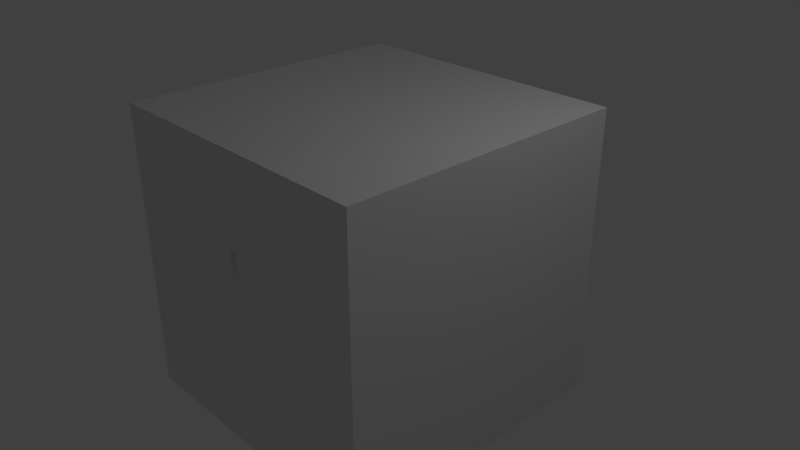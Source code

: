 # Source: submarine.blend  (saved by Blender 2.78.0; exported with 4.5.12 LTS)
import bpy
from mathutils import Matrix  # noqa: F401  (used for matrix-valued properties, if any)

bpy.ops.wm.read_factory_settings(use_empty=True)
scene = bpy.context.scene
scene.name = 'Scene'

# ---- collections
col_collection_1 = bpy.data.collections.new('Collection 1'); scene.collection.children.link(col_collection_1)
col_collection_2 = bpy.data.collections.new('Collection 2'); scene.collection.children.link(col_collection_2)
col_collection_2.hide_render = True
col_collection_2.hide_viewport = True

# ---- world
world_world = bpy.data.worlds.new('World'); scene.world = world_world
world_world.color = (0.05088, 0.05088, 0.05088)
world_world.use_sun_shadow = False
world_world.sun_shadow_jitter_overblur = 0.0
world_world.cycles.sampling_method = 'MANUAL'

# ---- cameras
cam_camera = bpy.data.cameras.new('Camera')
cam_camera.clip_end = 100.0
cam_camera.lens = 35.0
cam_camera.sensor_width = 32.0
cam_camera.sensor_height = 18.0
cam_camera.ortho_scale = 7.314
cam_camera.dof.focus_distance = 0.0

# ---- lights
light_lamp = bpy.data.lights.new('Lamp', 'POINT')
light_lamp.transmission_factor = 0.0
light_lamp.cutoff_distance = 30.0
light_lamp.energy = 100.0
light_lamp.shadow_buffer_clip_start = 1.001
light_lamp.shadow_soft_size = 0.1
light_lamp.shadow_maximum_resolution = 0.006
light_lamp.use_absolute_resolution = True

# ---- meshes
me_cube_003 = bpy.data.meshes.new('Cube.003')
me_cube_003.from_pydata([(-0.1, -0.1, 0.01324), (-0.1, 0.1, 0.01324), (0.0, -0.1, 0.0), (0.0, 0.1, 0.0), (-0.04426, -0.1, 0.009398), (-0.04426, 0.1, 0.009398), (-0.1001, -0.1, 0.01224), (-0.1001, 0.1, 0.01224), (-0.0002077, -0.1, -0.0009782), (-0.0002077, 0.1, -0.0009782), (-0.0444, -0.1, 0.008408), (-0.0444, 0.1, 0.008408)], [], [(5, 4, 2, 3), (5, 1, 0, 4), (11, 9, 8, 10), (11, 10, 6, 7), (4, 0, 6, 10), (3, 2, 8, 9), (1, 5, 11, 7), (2, 4, 10, 8), (0, 1, 7, 6), (5, 3, 9, 11)])
me_cube_003.polygons.foreach_set('use_smooth', [True] * 10)
me_cube_003.use_remesh_preserve_volume = False
me_cube_003.use_remesh_preserve_attributes = False
me_cube_003.use_mirror_vertex_groups = False
me_cube_003.update()
me_cylinder_002 = bpy.data.meshes.new('Cylinder.002')
me_cylinder_002.from_pydata([(-1.863e-09, 0.08, -0.265), (0.0, 0.2, 0.375), (0.04, 0.06928, -0.265), (0.1, 0.1732, 0.375), (0.06928, 0.04, -0.265), (0.1732, 0.1, -0.1775), (0.08, -2.287e-08, -0.265), (0.2, -8.742e-09, 0.375), (0.06928, -0.04, -0.265), (0.1732, -0.1, 0.375), (0.04, -0.06928, -0.265), (0.1, -0.1732, 0.375), (1.022e-08, -0.08, -0.265), (3.02e-08, -0.2, 0.375), (-0.04, -0.06928, -0.265), (-0.1, -0.1732, 0.375), (-0.06928, -0.04, -0.265), (-0.1732, -0.1, 0.375), (-0.08, -5.656e-08, -0.265), (-0.2, -9.298e-08, 0.375), (-0.06928, 0.04, -0.265), (-0.1732, 0.1, 0.375), (-0.04, 0.06928, -0.265), (-0.1, 0.1732, 0.375), (-3.104e-09, 0.05176, 0.6125), (-3.104e-09, 0.1414, 0.533), (-3.104e-09, 0.1732, 0.4801), (-0.1, 0.1732, -0.1775), (0.02588, 0.04483, 0.6125), (0.05, 0.0866, 0.5795), (0.07071, 0.1225, 0.533), (0.0866, 0.15, 0.4801), (0.09659, 0.1673, 0.4268), (-0.1732, 0.1, -0.1775), (-7.055e-08, -2.066e-08, 0.625), (0.04483, 0.02588, 0.6125), (0.0866, 0.05, 0.5795), (0.1225, 0.07071, 0.533), (0.15, 0.0866, 0.4801), (0.1673, 0.09659, 0.4268), (0.1732, 0.1, 0.375), (0.05176, 1.602e-08, 0.6125), (0.1, 1.416e-08, 0.5795), (0.1414, 6.709e-09, 0.533), (0.1732, 1.788e-08, 0.4801), (0.1932, 1.043e-08, 0.4268), (-0.2, -9.298e-08, -0.1775), (0.04483, -0.02588, 0.6125), (0.0866, -0.05, 0.5795), (0.1225, -0.07071, 0.533), (0.15, -0.0866, 0.4801), (0.1673, -0.09659, 0.4268), (-0.1732, -0.1, -0.1775), (0.02588, -0.04483, 0.6125), (0.05, -0.0866, 0.5795), (0.07071, -0.1225, 0.533), (0.0866, -0.15, 0.4801), (0.09659, -0.1673, 0.4268), (-0.1, -0.1732, -0.1775), (-2.93e-09, -0.05176, 0.6125), (-8.518e-09, -0.1, 0.5795), (-1.969e-08, -0.1414, 0.533), (-4.793e-09, -0.1732, 0.4801), (-2.714e-08, -0.1932, 0.4268), (3.02e-08, -0.2, -0.1775), (-0.02588, -0.04483, 0.6125), (-0.05, -0.0866, 0.5795), (-0.07071, -0.1225, 0.533), (-0.0866, -0.15, 0.4801), (-0.09659, -0.1673, 0.4268), (0.1, -0.1732, -0.1775), (-0.04483, -0.02588, 0.6125), (-0.0866, -0.05, 0.5795), (-0.1225, -0.07071, 0.533), (-0.15, -0.0866, 0.4801), (-0.1673, -0.09659, 0.4268), (0.1732, -0.1, -0.1775), (-0.05176, 1.975e-08, 0.6125), (-0.1, 2.161e-08, 0.5795), (-0.1414, 2.906e-08, 0.533), (-0.1732, 3.279e-08, 0.4801), (-0.1932, 5.514e-08, 0.4268), (0.2, -8.742e-09, -0.1775), (-0.04483, 0.02588, 0.6125), (-0.0866, 0.05, 0.5795), (-0.1225, 0.07071, 0.533), (-0.15, 0.0866, 0.4801), (-0.1673, 0.09659, 0.4268), (0.1, 0.1732, -0.1775), (-0.02588, 0.04483, 0.6125), (-0.05, 0.0866, 0.5795), (-0.07071, 0.1225, 0.533), (-0.0866, 0.15, 0.4801), (-0.09659, 0.1673, 0.4268), (0.0, 0.2, -0.1775), (2.658e-09, 0.1, 0.5795), (3.246e-08, 0.1932, 0.4268), (-5.879e-09, 0.12, -0.365), (0.06, 0.1039, -0.365), (0.1039, 0.06, -0.365), (0.12, -1.816e-08, -0.365), (0.1039, -0.06, -0.365), (0.06, -0.1039, -0.365), (1.224e-08, -0.12, -0.365), (-0.06, -0.1039, -0.365), (-0.1039, -0.06, -0.365), (-0.12, -6.87e-08, -0.365), (-0.1039, 0.06, -0.365), (-0.06, 0.1039, -0.365)], [], [(94, 1, 3, 88), (88, 3, 40, 5), (5, 40, 7, 82), (82, 7, 9, 76), (76, 9, 11, 70), (70, 11, 13, 64), (64, 13, 15, 58), (58, 15, 17, 52), (52, 17, 19, 46), (46, 19, 21, 33), (3, 1, 23, 21, 19, 17, 15, 13, 11, 9, 7, 40), (33, 21, 23, 27), (27, 23, 1, 94), (6, 8, 101, 100), (26, 25, 30, 31), (24, 34, 28), (96, 26, 31, 32), (95, 24, 28, 29), (1, 96, 32, 3), (25, 95, 29, 30), (29, 28, 35, 36), (3, 32, 39, 40), (30, 29, 36, 37), (31, 30, 37, 38), (28, 34, 35), (32, 31, 38, 39), (38, 37, 43, 44), (35, 34, 41), (39, 38, 44, 45), (36, 35, 41, 42), (40, 39, 45, 7), (37, 36, 42, 43), (43, 42, 48, 49), (44, 43, 49, 50), (41, 34, 47), (45, 44, 50, 51), (42, 41, 47, 48), (7, 45, 51, 9), (51, 50, 56, 57), (48, 47, 53, 54), (9, 51, 57, 11), (49, 48, 54, 55), (50, 49, 55, 56), (47, 34, 53), (56, 55, 61, 62), (53, 34, 59), (57, 56, 62, 63), (54, 53, 59, 60), (11, 57, 63, 13), (55, 54, 60, 61), (13, 63, 69, 15), (61, 60, 66, 67), (62, 61, 67, 68), (59, 34, 65), (63, 62, 68, 69), (60, 59, 65, 66), (69, 68, 74, 75), (66, 65, 71, 72), (15, 69, 75, 17), (67, 66, 72, 73), (68, 67, 73, 74), (65, 34, 71), (74, 73, 79, 80), (71, 34, 77), (75, 74, 80, 81), (72, 71, 77, 78), (17, 75, 81, 19), (73, 72, 78, 79), (19, 81, 87, 21), (79, 78, 84, 85), (80, 79, 85, 86), (77, 34, 83), (81, 80, 86, 87), (78, 77, 83, 84), (87, 86, 92, 93), (84, 83, 89, 90), (21, 87, 93, 23), (85, 84, 90, 91), (86, 85, 91, 92), (83, 34, 89), (92, 91, 25, 26), (89, 34, 24), (93, 92, 26, 96), (90, 89, 24, 95), (23, 93, 96, 1), (91, 90, 95, 25), (22, 27, 94, 0), (20, 33, 27, 22), (18, 46, 33, 20), (16, 52, 46, 18), (14, 58, 52, 16), (12, 64, 58, 14), (10, 70, 64, 12), (8, 76, 70, 10), (6, 82, 76, 8), (4, 5, 82, 6), (2, 88, 5, 4), (0, 94, 88, 2), (97, 98, 99, 100, 101, 102, 103, 104, 105, 106, 107, 108), (22, 0, 97, 108), (4, 6, 100, 99), (20, 22, 108, 107), (18, 20, 107, 106), (16, 18, 106, 105), (14, 16, 105, 104), (0, 2, 98, 97), (12, 14, 104, 103), (10, 12, 103, 102), (2, 4, 99, 98), (8, 10, 102, 101)])
me_cylinder_002.use_remesh_preserve_volume = False
me_cylinder_002.use_remesh_preserve_attributes = False
me_cylinder_002.use_mirror_vertex_groups = False
me_cylinder_002.update()
me_cube = bpy.data.meshes.new('Cube')
me_cube.from_pydata([(0.0, 0.1, 0.0), (0.1, 0.1, 0.01324), (0.0, -0.1, 7.451e-09), (0.1, -0.1, 0.01324), (0.04426, -0.1, 0.009398), (0.04426, 0.1, 0.009398), (0.0002077, 0.1, -0.0009782), (0.1001, 0.1, 0.01224), (0.0002077, -0.1, -0.0009782), (0.1001, -0.1, 0.01224), (0.0444, -0.1, 0.008408), (0.0444, 0.1, 0.008408)], [], [(5, 4, 3, 1), (5, 0, 2, 4), (11, 7, 9, 10), (11, 10, 8, 6), (1, 3, 9, 7), (3, 4, 10, 9), (4, 2, 8, 10), (2, 0, 6, 8), (5, 1, 7, 11), (0, 5, 11, 6)])
me_cube.polygons.foreach_set('use_smooth', [True] * 10)
me_cube.use_remesh_preserve_volume = False
me_cube.use_remesh_preserve_attributes = False
me_cube.use_mirror_vertex_groups = False
me_cube.update()
me_cylinder = bpy.data.meshes.new('Cylinder')
me_cylinder.from_pydata([(-0.35, 0.9338, 0.06875), (-0.35, 0.9338, 0.7687), (-1.304e-07, 1.0, 0.7687), (-0.1951, 0.9808, 0.7688), (-0.1951, 0.9808, 0.06875), (3.33e-08, -0.9808, -1.5), (1.823e-07, -0.9239, -1.602), (3.33e-08, -0.8315, -1.703), (9.291e-08, -0.7071, -1.797), (1.078e-07, -0.5556, -1.882), (1.227e-07, -0.3827, -1.949), (1.227e-07, -0.1951, -1.989), (-0.1913, -0.9619, -1.5), (-0.1802, -0.9061, -1.602), (-0.1622, -0.8155, -1.703), (-0.1379, -0.6935, -1.797), (-0.1084, -0.5449, -1.882), (-0.07466, -0.3753, -1.949), (-0.03806, -0.1913, -1.989), (-0.3753, -0.9061, -1.5), (-0.3536, -0.8536, -1.602), (-0.3182, -0.7682, -1.703), (-0.2706, -0.6533, -1.797), (-0.2126, -0.5133, -1.882), (-0.1464, -0.3536, -1.949), (-0.07466, -0.1802, -1.989), (-0.5449, -0.8155, -1.5), (-0.5133, -0.7682, -1.602), (-0.4619, -0.6913, -1.703), (-0.3928, -0.5879, -1.797), (-0.3087, -0.4619, -1.882), (-0.2126, -0.3182, -1.949), (-0.1084, -0.1622, -1.989), (-0.6935, -0.6935, -1.5), (-0.6533, -0.6533, -1.602), (-0.5879, -0.5879, -1.703), (-0.5, -0.5, -1.797), (-0.3928, -0.3928, -1.882), (-0.2706, -0.2706, -1.949), (-0.1379, -0.1379, -1.989), (-0.8155, -0.5449, -1.5), (-0.7682, -0.5133, -1.602), (-0.6913, -0.4619, -1.703), (-0.5879, -0.3928, -1.797), (-0.4619, -0.3087, -1.882), (-0.3182, -0.2126, -1.949), (-0.1622, -0.1084, -1.989), (-0.9239, -0.3827, -1.4), (-0.9061, -0.3753, -1.5), (-0.8536, -0.3536, -1.602), (-0.7682, -0.3182, -1.703), (-0.6533, -0.2706, -1.797), (-0.5133, -0.2126, -1.882), (-0.3536, -0.1464, -1.949), (-0.1802, -0.07466, -1.989), (-0.9808, -0.1951, -1.4), (-0.9619, -0.1913, -1.5), (-0.9061, -0.1802, -1.602), (-0.8155, -0.1622, -1.703), (-0.6935, -0.1379, -1.797), (-0.5449, -0.1084, -1.882), (-0.3753, -0.07466, -1.949), (-0.1913, -0.03806, -1.989), (-1.0, 4.103e-07, -1.4), (-0.9808, 4.591e-07, -1.5), (-0.9239, 2.393e-07, -1.602), (-0.8315, 4.213e-07, -1.703), (-0.7071, 3.791e-07, -1.797), (-0.5556, 3.063e-07, -1.882), (-0.3827, 3.149e-07, -1.949), (-0.1951, 2.523e-07, -1.989), (-0.9808, 0.1951, -1.4), (-0.9619, 0.1913, -1.5), (-0.9061, 0.1802, -1.602), (-0.8155, 0.1622, -1.703), (-0.6935, 0.138, -1.797), (-0.5449, 0.1084, -1.882), (-0.3753, 0.07466, -1.949), (-0.1913, 0.03806, -1.989), (-0.9239, 0.3827, -1.4), (-0.9061, 0.3753, -1.5), (-0.8536, 0.3536, -1.602), (-0.7682, 0.3182, -1.703), (-0.6533, 0.2706, -1.797), (-0.5133, 0.2126, -1.882), (-0.3536, 0.1464, -1.949), (-0.1802, 0.07466, -1.989), (-0.8315, 0.5556, -1.4), (-0.8155, 0.5449, -1.5), (-0.7682, 0.5133, -1.602), (-0.6913, 0.4619, -1.703), (-0.5879, 0.3928, -1.797), (-0.4619, 0.3087, -1.882), (-0.3182, 0.2126, -1.949), (-0.1622, 0.1084, -1.989), (-0.7071, 0.7071, -1.4), (-0.6935, 0.6935, -1.5), (-0.6533, 0.6533, -1.602), (-0.5879, 0.5879, -1.703), (-0.5, 0.5, -1.797), (-0.3928, 0.3928, -1.882), (-0.2706, 0.2706, -1.949), (-0.1379, 0.1379, -1.989), (-0.5556, 0.8315, -1.4), (-0.5449, 0.8155, -1.5), (-0.5133, 0.7682, -1.602), (-0.4619, 0.6913, -1.703), (-0.3928, 0.5879, -1.797), (-0.3087, 0.4619, -1.882), (-0.2126, 0.3182, -1.949), (-0.1084, 0.1622, -1.989), (-0.3827, 0.9239, -1.4), (-0.3753, 0.9061, -1.5), (-0.3536, 0.8536, -1.602), (-0.3182, 0.7682, -1.703), (-0.2706, 0.6533, -1.797), (-0.2126, 0.5133, -1.882), (-0.1464, 0.3536, -1.949), (-0.07466, 0.1802, -1.989), (-0.1951, 0.9808, -1.4), (-0.1913, 0.9619, -1.5), (-0.1802, 0.9061, -1.602), (-0.1622, 0.8155, -1.703), (-0.1379, 0.6935, -1.797), (-0.1084, 0.5449, -1.882), (-0.07466, 0.3753, -1.949), (-0.03806, 0.1913, -1.989), (3.76e-07, 0.9808, -1.5), (1.823e-07, 0.9239, -1.602), (3.909e-07, 0.8315, -1.703), (2.717e-07, 0.7071, -1.797), (2.419e-07, 0.5556, -1.882), (1.972e-07, 0.3827, -1.949), (1.339e-07, 0.1951, -1.989), (1.187e-07, 2.423e-07, -2.0), (0.0, 1.0, -1.4), (-3.258e-07, -1.0, -1.4), (-0.1951, -0.9808, -1.4), (-0.05853, -0.4942, 2.0), (-0.3827, -0.9239, -1.4), (-0.1148, -0.4772, 2.0), (-0.5556, -0.8315, -1.4), (-0.1667, -0.4494, 2.0), (-0.7071, -0.7071, -1.4), (-0.8315, -0.5556, -1.4), (-0.2494, -0.3667, 2.0), (-0.2942, -0.2585, 2.0), (0.0, 1.0, 1.025), (-3.258e-07, -1.0, 1.025), (-0.1951, -0.9808, 1.025), (-0.3827, -0.9239, 1.025), (-0.5556, -0.8315, 1.025), (-0.7071, -0.7071, 1.025), (-0.8315, -0.5556, 1.025), (-0.9239, -0.3827, 1.025), (-0.9808, -0.1951, 1.025), (-1.0, 9.667e-07, 1.025), (-0.9808, 0.1951, 1.025), (-0.9239, 0.3827, 1.025), (-0.8315, 0.5556, 1.025), (-0.7071, 0.7071, 1.025), (-0.5556, 0.8315, 1.025), (-0.3827, 0.9239, 1.025), (-0.1951, 0.9808, 1.025), (1.866e-08, 0.7767, 1.417), (5.397e-08, 0.4267, 1.708), (-1.285e-07, -0.6933, 1.708), (-2.561e-07, -0.91, 1.417), (-0.1093, -0.6826, 1.708), (-0.1645, -0.8938, 1.417), (-0.2143, -0.6507, 1.708), (-0.3227, -0.8458, 1.417), (-0.3111, -0.599, 1.708), (-0.4685, -0.7679, 1.417), (-0.396, -0.5293, 1.708), (-0.5963, -0.663, 1.417), (-0.4656, -0.4445, 1.708), (-0.7012, -0.5352, 1.417), (-0.5174, -0.3476, 1.708), (-0.7791, -0.3894, 1.417), (-0.5492, -0.2426, 1.708), (-0.8271, -0.2312, 1.417), (-0.56, -0.1333, 1.708), (-0.8433, -0.06667, 1.417), (-0.5492, -0.02408, 1.708), (-0.8271, 0.09786, 1.417), (-0.5174, 0.08097, 1.708), (-0.7791, 0.2561, 1.417), (-0.4656, 0.1778, 1.708), (-0.7012, 0.4019, 1.417), (-0.396, 0.2626, 1.708), (-0.5963, 0.5297, 1.417), (-0.3111, 0.3323, 1.708), (-0.4685, 0.6345, 1.417), (-0.2143, 0.384, 1.708), (-0.3227, 0.7125, 1.417), (-0.1092, 0.4159, 1.708), (-0.1645, 0.7605, 1.417), (-0.05853, 0.7894, 2.0), (-0.03277, 0.7894, 1.708), (5.397e-08, 0.7894, 1.708), (-0.9494, -0.1415, 2.0), (-0.9494, -0.2585, 2.0), (-0.9494, -0.2161, 1.708), (-0.9494, -0.1506, 1.708), (-0.9494, -0.1833, 1.708), (-0.05853, -1.109, 2.0), (-0.03278, -1.109, 1.708), (-1.285e-07, -1.109, 1.708), (-0.3, -0.2, 2.0), (-0.9494, -0.2, 2.0), (1.527e-07, 0.1, 2.0), (3.129e-07, 0.7894, 2.0), (2.505e-07, -0.5, 2.0), (-7.451e-09, -1.109, 2.0), (-0.05853, 0.09424, 2.0), (-0.1148, 0.07716, 2.0), (-0.1667, 0.04944, 2.0), (-0.2121, 0.01213, 2.0), (-0.2494, -0.03333, 2.0), (-0.2772, -0.08519, 2.0), (-0.2942, -0.1415, 2.0), (-0.2772, -0.3148, 2.0), (-0.2121, -0.4121, 2.0), (-0.5785, -0.1437, 1.708), (-0.5701, -0.09837, 1.708), (-0.3267, -0.2585, 2.0), (-0.5816, -0.2404, 1.708), (-0.3325, -0.2, 2.0), (-0.3267, -0.1415, 2.0), (-0.05117, 0.4554, 1.708), (5.397e-08, 0.4611, 1.708), (1.607e-07, 0.1345, 2.0), (-0.05853, 0.1287, 2.0), (-0.05191, -0.7185, 1.708), (-0.05853, -0.525, 2.0), (-1.285e-07, -0.7241, 1.708), (2.375e-07, -0.5308, 2.0), (-3.258e-07, -1.0, 0.7688), (-3.258e-07, -1.0, 0.06875), (-3.258e-07, -1.0, -0.1875), (-3.258e-07, -1.0, -0.4917), (-3.258e-07, -1.0, -1.096), (-0.1951, -0.9808, 0.7688), (-0.1951, -0.9808, 0.06875), (-0.1951, -0.9808, -0.1875), (-0.1951, -0.9808, -0.4917), (-0.1951, -0.9808, -1.096), (-0.3827, -0.9239, 0.7688), (-0.3827, -0.9239, 0.06875), (-0.3827, -0.9239, -0.1875), (-0.3827, -0.9239, -0.4917), (-0.3827, -0.9239, -1.096), (-0.5556, -0.8315, 0.7688), (-0.5556, -0.8315, 0.06875), (-0.5556, -0.8315, -0.1875), (-0.5556, -0.8315, -0.4917), (-0.5556, -0.8315, -1.096), (-0.7071, -0.7071, 0.7688), (-0.7071, -0.7071, 0.06875), (-0.7071, -0.7071, -0.1875), (-0.7071, -0.7071, -0.4917), (-0.7071, -0.7071, -1.096), (-0.8315, -0.5556, 0.7688), (-0.8315, -0.5556, 0.06875), (-0.8315, -0.5556, -0.1875), (-0.8315, -0.5556, -0.4917), (-0.8315, -0.5556, -1.096), (0.0, 1.0, -1.246), (0.0, 1.0, -0.4917), (0.0, 1.0, -0.1875), (0.0, 1.0, 0.06875), (-0.9239, -0.3827, 0.7688), (-0.9239, -0.3827, 0.06875), (-0.9239, -0.3827, -0.1875), (-0.9239, -0.3827, -0.4917), (-0.9239, -0.3827, -1.096), (-0.9808, -0.1951, 0.7688), (-0.9808, -0.1951, 0.06875), (-0.9808, -0.1951, -0.1875), (-0.9808, -0.1951, -0.4917), (-0.9808, -0.1951, -1.096), (-1.0, 9.079e-07, 0.7688), (-1.0, 7.473e-07, 0.06875), (-1.0, 6.885e-07, -0.1875), (-1.0, 6.001e-07, -0.4917), (-1.0, 4.986e-07, -1.096), (-0.9808, 0.1951, 0.7688), (-0.9808, 0.1951, 0.06875), (-0.9808, 0.1951, -0.1875), (-0.9808, 0.1951, -0.4917), (-0.9808, 0.1951, -1.096), (-0.9239, 0.3827, 0.7688), (-0.9239, 0.3827, 0.06875), (-0.9239, 0.3827, -0.1875), (-0.9239, 0.3827, -0.4917), (-0.9239, 0.3827, -1.096), (-0.8315, 0.5556, 0.7688), (-0.8315, 0.5556, 0.06875), (-0.8315, 0.5556, -0.1875), (-0.8315, 0.5556, -0.4917), (-0.8315, 0.5556, -1.096), (-0.7071, 0.7071, 0.7688), (-0.7071, 0.7071, 0.06875), (-0.7071, 0.7071, -0.1875), (-0.7071, 0.7071, -0.4917), (-0.7071, 0.7071, -1.096), (-0.5556, 0.8315, 0.7688), (-0.5556, 0.8315, 0.06875), (-0.5556, 0.8315, -0.1875), (-0.5556, 0.8315, -0.4917), (-0.5556, 0.8315, -1.096), (-0.3827, 0.9239, -0.1875), (-0.3827, 0.9239, -0.4917), (-0.3827, 0.9239, -1.096), (-0.1951, 0.9808, -0.1875), (-0.1951, 0.9808, -0.4917), (-0.1951, 0.9808, -1.171), (0.0, 1.708, -0.9958), (0.0, 1.708, -0.5917), (-0.2827, 1.374, -0.628), (-0.2827, 1.374, -0.9554), (-0.1951, 1.689, -0.5917), (-0.1951, 1.689, -0.9958), (0.0, 1.459, -1.109), (0.0, 1.459, -0.5565), (-0.1951, 1.44, -0.5565), (-0.3022, 1.286, -0.6029), (-0.2048, 1.424, -1.059), (-0.2927, 1.284, -0.9634), (-0.6842, 1.368, -0.6523), (-0.6842, 1.368, -0.9352), (-0.6912, 1.29, -0.9422), (-0.6912, 1.29, -0.6453), (-0.3117, 1.288, -0.6241), (-0.3117, 1.288, -0.9634), (-0.3037, 1.37, -0.9554), (-0.3037, 1.37, -0.6321), (0.0, 1.191, -0.5187), (-0.1951, 1.172, -0.5187), (-0.3377, 1.104, -0.5367), (0.0, 1.191, -1.189), (-0.1951, 1.172, -1.139), (-0.3377, 1.104, -1.051), (1.527e-07, 0.025, 2.0), (-0.0439, 0.02068, 2.0), (-0.0861, 0.007873, 2.0), (-0.125, -0.01292, 2.0), (-0.1591, -0.0409, 2.0), (-0.1871, -0.075, 2.0), (-0.2079, -0.1139, 2.0), (-0.2207, -0.1561, 2.0), (-0.225, -0.2, 2.0), (-0.2207, -0.2439, 2.0), (-0.2079, -0.2861, 2.0), (-0.1871, -0.325, 2.0), (-0.1591, -0.3591, 2.0), (-0.125, -0.3871, 2.0), (-0.0861, -0.4079, 2.0), (-0.0439, -0.4207, 2.0), (2.347e-07, -0.425, 2.0), (7.73e-08, 0.025, 1.8), (-0.0439, 0.02068, 1.8), (-0.0861, 0.007873, 1.8), (-0.125, -0.01292, 1.8), (-0.1591, -0.0409, 1.8), (-0.1871, -0.075, 1.8), (-0.2079, -0.1139, 1.8), (-0.2207, -0.1561, 1.8), (-0.225, -0.2, 1.8), (-0.2207, -0.2439, 1.8), (-0.2079, -0.2861, 1.8), (-0.1871, -0.325, 1.8), (-0.1591, -0.3591, 1.8), (-0.125, -0.3871, 1.8), (-0.0861, -0.4079, 1.8), (-0.0439, -0.4207, 1.8), (1.593e-07, -0.425, 1.8), (1.183e-07, -0.2, 1.8), (-0.35, 3.005e-09, 0.06875), (-0.35, 3.36e-08, 0.7688), (-1.304e-07, 0.0, 0.7688), (-0.1951, 1.863e-08, 0.7688), (-0.1951, 1.863e-08, 0.06875), (0.0, 0.0, 0.06875)], [], [(358, 140, 138, 359), (359, 138, 213, 360), (7, 6, 13, 14), (8, 7, 14, 15), (9, 8, 15, 16), (10, 9, 16, 17), (11, 10, 17, 18), (134, 11, 18), (5, 136, 137, 12), (6, 5, 12, 13), (18, 17, 24, 25), (134, 18, 25), (12, 137, 139, 19), (13, 12, 19, 20), (14, 13, 20, 21), (15, 14, 21, 22), (16, 15, 22, 23), (17, 16, 23, 24), (22, 21, 28, 29), (23, 22, 29, 30), (24, 23, 30, 31), (25, 24, 31, 32), (134, 25, 32), (19, 139, 141, 26), (20, 19, 26, 27), (21, 20, 27, 28), (134, 32, 39), (26, 141, 143, 33), (27, 26, 33, 34), (28, 27, 34, 35), (29, 28, 35, 36), (30, 29, 36, 37), (31, 30, 37, 38), (32, 31, 38, 39), (36, 35, 42, 43), (37, 36, 43, 44), (38, 37, 44, 45), (39, 38, 45, 46), (134, 39, 46), (33, 143, 144, 40), (34, 33, 40, 41), (35, 34, 41, 42), (134, 46, 54), (40, 144, 47, 48), (41, 40, 48, 49), (42, 41, 49, 50), (43, 42, 50, 51), (44, 43, 51, 52), (45, 44, 52, 53), (46, 45, 53, 54), (52, 51, 59, 60), (53, 52, 60, 61), (54, 53, 61, 62), (134, 54, 62), (48, 47, 55, 56), (49, 48, 56, 57), (50, 49, 57, 58), (51, 50, 58, 59), (56, 55, 63, 64), (57, 56, 64, 65), (58, 57, 65, 66), (59, 58, 66, 67), (60, 59, 67, 68), (61, 60, 68, 69), (62, 61, 69, 70), (134, 62, 70), (68, 67, 75, 76), (69, 68, 76, 77), (70, 69, 77, 78), (134, 70, 78), (64, 63, 71, 72), (65, 64, 72, 73), (66, 65, 73, 74), (67, 66, 74, 75), (73, 72, 80, 81), (74, 73, 81, 82), (75, 74, 82, 83), (76, 75, 83, 84), (77, 76, 84, 85), (78, 77, 85, 86), (134, 78, 86), (72, 71, 79, 80), (85, 84, 92, 93), (86, 85, 93, 94), (134, 86, 94), (80, 79, 87, 88), (81, 80, 88, 89), (82, 81, 89, 90), (83, 82, 90, 91), (84, 83, 91, 92), (90, 89, 97, 98), (91, 90, 98, 99), (92, 91, 99, 100), (93, 92, 100, 101), (94, 93, 101, 102), (134, 94, 102), (88, 87, 95, 96), (89, 88, 96, 97), (102, 101, 109, 110), (134, 102, 110), (96, 95, 103, 104), (97, 96, 104, 105), (98, 97, 105, 106), (99, 98, 106, 107), (100, 99, 107, 108), (101, 100, 108, 109), (106, 105, 113, 114), (107, 106, 114, 115), (108, 107, 115, 116), (109, 108, 116, 117), (110, 109, 117, 118), (134, 110, 118), (104, 103, 111, 112), (105, 104, 112, 113), (118, 117, 125, 126), (134, 118, 126), (112, 111, 119, 120), (113, 112, 120, 121), (114, 113, 121, 122), (115, 114, 122, 123), (116, 115, 123, 124), (117, 116, 124, 125), (123, 122, 129, 130), (124, 123, 130, 131), (125, 124, 131, 132), (126, 125, 132, 133), (134, 126, 133), (120, 119, 135, 127), (121, 120, 127, 128), (122, 121, 128, 129), (235, 234, 207, 206), (194, 216, 215, 196), (192, 217, 216, 194), (190, 218, 217, 192), (188, 219, 218, 190), (186, 220, 219, 188), (184, 221, 220, 186), (178, 222, 146, 180), (176, 145, 222, 178), (174, 223, 145, 176), (172, 142, 223, 174), (170, 140, 142, 172), (168, 138, 140, 170), (228, 229, 201, 210), (238, 148, 149, 243), (243, 149, 150, 248), (248, 150, 151, 253), (253, 151, 152, 258), (258, 152, 153, 263), (263, 153, 154, 272), (272, 154, 155, 277), (277, 155, 156, 282), (282, 156, 157, 287), (287, 157, 158, 292), (292, 158, 159, 297), (297, 159, 160, 302), (302, 160, 161, 307), (307, 161, 162, 1), (1, 162, 163, 3), (3, 163, 147, 2), (167, 166, 168, 169), (148, 167, 169, 149), (169, 168, 170, 171), (149, 169, 171, 150), (171, 170, 172, 173), (150, 171, 173, 151), (173, 172, 174, 175), (151, 173, 175, 152), (175, 174, 176, 177), (152, 175, 177, 153), (177, 176, 178, 179), (153, 177, 179, 154), (179, 178, 180, 181), (154, 179, 181, 155), (181, 180, 182, 183), (155, 181, 183, 156), (183, 182, 184, 185), (156, 183, 185, 157), (185, 184, 186, 187), (157, 185, 187, 158), (187, 186, 188, 189), (158, 187, 189, 159), (189, 188, 190, 191), (159, 189, 191, 160), (191, 190, 192, 193), (160, 191, 193, 161), (193, 192, 194, 195), (161, 193, 195, 162), (195, 194, 196, 197), (162, 195, 197, 163), (197, 196, 165, 164), (212, 200, 199, 198), (230, 233, 198, 199), (231, 230, 199, 200), (201, 204, 205, 210), (225, 224, 205, 204), (227, 226, 202, 203), (210, 205, 203, 202), (228, 210, 202, 226), (234, 236, 208, 207), (237, 235, 206, 214), (208, 214, 206, 207), (224, 227, 203, 205), (233, 232, 212, 198), (229, 225, 204, 201), (221, 184, 225, 229), (182, 180, 227, 224), (209, 228, 226, 146), (180, 146, 226, 227), (184, 182, 224, 225), (209, 221, 229, 228), (215, 211, 232, 233), (165, 196, 230, 231), (196, 215, 233, 230), (213, 138, 235, 237), (168, 166, 236, 234), (138, 168, 234, 235), (119, 317, 268, 135), (326, 325, 319, 322), (316, 315, 270, 269), (315, 4, 271, 270), (111, 314, 317, 119), (325, 324, 318, 319), (313, 312, 315, 316), (312, 0, 4, 315), (103, 311, 314, 111), (311, 310, 313, 314), (310, 309, 312, 313), (309, 308, 0, 312), (308, 307, 1, 0), (95, 306, 311, 103), (306, 305, 310, 311), (305, 304, 309, 310), (304, 303, 308, 309), (303, 302, 307, 308), (87, 301, 306, 95), (301, 300, 305, 306), (300, 299, 304, 305), (299, 298, 303, 304), (298, 297, 302, 303), (79, 296, 301, 87), (296, 295, 300, 301), (295, 294, 299, 300), (294, 293, 298, 299), (293, 292, 297, 298), (71, 291, 296, 79), (291, 290, 295, 296), (290, 289, 294, 295), (289, 288, 293, 294), (288, 287, 292, 293), (63, 286, 291, 71), (286, 285, 290, 291), (285, 284, 289, 290), (284, 283, 288, 289), (283, 282, 287, 288), (55, 281, 286, 63), (281, 280, 285, 286), (280, 279, 284, 285), (279, 278, 283, 284), (278, 277, 282, 283), (47, 276, 281, 55), (276, 275, 280, 281), (275, 274, 279, 280), (274, 273, 278, 279), (273, 272, 277, 278), (144, 267, 276, 47), (267, 266, 275, 276), (266, 265, 274, 275), (265, 264, 273, 274), (264, 263, 272, 273), (143, 262, 267, 144), (262, 261, 266, 267), (261, 260, 265, 266), (260, 259, 264, 265), (259, 258, 263, 264), (141, 257, 262, 143), (257, 256, 261, 262), (256, 255, 260, 261), (255, 254, 259, 260), (254, 253, 258, 259), (139, 252, 257, 141), (252, 251, 256, 257), (251, 250, 255, 256), (250, 249, 254, 255), (249, 248, 253, 254), (137, 247, 252, 139), (247, 246, 251, 252), (246, 245, 250, 251), (245, 244, 249, 250), (244, 243, 248, 249), (136, 242, 247, 137), (242, 241, 246, 247), (241, 240, 245, 246), (240, 239, 244, 245), (239, 238, 243, 244), (323, 322, 319, 318), (321, 320, 322, 323), (327, 326, 322, 320), (324, 328, 323, 318), (328, 329, 321, 323), (335, 334, 333, 332), (343, 340, 327, 329), (342, 343, 329, 328), (341, 342, 328, 324), (340, 339, 326, 327), (338, 341, 324, 325), (339, 338, 325, 326), (332, 333, 330, 331), (337, 336, 331, 330), (334, 337, 330, 333), (336, 335, 332, 331), (321, 329, 335, 336), (327, 320, 337, 334), (320, 321, 336, 337), (329, 327, 334, 335), (316, 269, 338, 339), (269, 268, 341, 338), (313, 316, 339, 340), (268, 317, 342, 341), (317, 314, 343, 342), (314, 313, 340, 343), (163, 197, 164, 147), (358, 357, 142, 140), (142, 357, 356, 223), (223, 356, 355, 145), (145, 355, 354, 222), (222, 354, 353, 146), (146, 353, 352, 209), (209, 352, 351, 221), (221, 351, 350, 220), (220, 350, 349, 219), (219, 349, 348, 218), (218, 348, 347, 217), (217, 347, 346, 216), (216, 346, 345, 215), (344, 211, 215, 345), (354, 355, 372, 371), (346, 347, 364, 363), (369, 370, 371, 372, 373, 374, 375, 376, 377, 378), (361, 362, 363, 364, 365, 366, 367, 368, 369, 378), (347, 348, 365, 364), (355, 356, 373, 372), (348, 349, 366, 365), (356, 357, 374, 373), (349, 350, 367, 366), (357, 358, 375, 374), (350, 351, 368, 367), (358, 359, 376, 375), (351, 352, 369, 368), (344, 345, 362, 361), (359, 360, 377, 376), (352, 353, 370, 369), (345, 346, 363, 362), (353, 354, 371, 370), (1, 3, 382, 380), (0, 1, 380, 379), (3, 2, 381, 382), (271, 4, 383, 384), (4, 0, 379, 383), (382, 381, 384, 383, 379, 380)])
me_cylinder.polygons.foreach_set('use_smooth', [1, 1, 1, 1, 1, 1, 1, 1, 1, 1, 1, 1, 1, 1, 1, 1, 1, 1, 1, 1, 1, 1, 1, 1, 1, 1, 1, 1, 1, 1, 1, 1, 1, 1, 1, 1, 1, 1, 1, 1, 1, 1, 1, 1, 1, 1, 1, 1, 1, 1, 1, 1, 1, 1, 1, 1, 1, 1, 1, 1, 1, 1, 1, 1, 1, 1, 1, 1, 1, 1, 1, 1, 1, 1, 1, 1, 1, 1, 1, 1, 1, 1, 1, 1, 1, 1, 1, 1, 1, 1, 1, 1, 1, 1, 1, 1, 1, 1, 1, 1, 1, 1, 1, 1, 1, 1, 1, 1, 1, 1, 1, 1, 1, 1, 1, 1, 1, 1, 1, 1, 1, 1, 1, 1, 1, 1, 1, 1, 1, 1, 1, 1, 1, 1, 1, 1, 1, 1, 1, 1, 1, 1, 1, 1, 1, 1, 1, 1, 1, 1, 1, 1, 1, 1, 1, 1, 1, 1, 1, 1, 1, 1, 1, 1, 1, 1, 1, 1, 1, 1, 1, 1, 1, 1, 1, 1, 1, 1, 1, 1, 1, 1, 1, 1, 1, 1, 1, 1, 1, 1, 1, 1, 1, 1, 1, 1, 1, 1, 1, 1, 1, 1, 1, 1, 1, 1, 1, 1, 1, 1, 1, 1, 1, 1, 1, 1, 1, 1, 1, 1, 1, 1, 0, 1, 1, 1, 1, 1, 1, 1, 1, 1, 1, 1, 1, 1, 1, 1, 1, 1, 1, 1, 1, 1, 1, 1, 1, 1, 1, 1, 1, 1, 1, 1, 1, 1, 1, 1, 1, 1, 1, 1, 1, 1, 1, 1, 1, 1, 1, 1, 1, 1, 1, 1, 1, 1, 1, 1, 1, 1, 1, 1, 1, 1, 1, 1, 1, 1, 1, 1, 1, 1, 1, 1, 1, 1, 1, 1, 1, 1, 1, 1, 1, 1, 1, 0, 1, 1, 1, 1, 1, 1, 1, 1, 1, 1, 0, 1, 1, 1, 1, 1, 1, 1, 1, 1, 1, 1, 1, 1, 1, 1, 1, 1, 1, 1, 1, 1, 1, 1, 1, 1, 1, 1, 1, 1, 1, 1, 1, 1, 1, 1, 1, 1, 1, 1, 1, 1, 1, 1])
me_cylinder.use_remesh_preserve_volume = False
me_cylinder.use_remesh_preserve_attributes = False
me_cylinder.use_mirror_vertex_groups = False
me_cylinder.update()
me_cube_001 = bpy.data.meshes.new('Cube.001')
me_cube_001.from_pydata([(-1.0, -1.0, -1.0), (-1.0, -1.0, 1.0), (-1.0, 1.0, -1.0), (-1.0, 1.0, 1.0), (1.0, -1.0, -1.0), (1.0, -1.0, 1.0), (1.0, 1.0, -1.0), (1.0, 1.0, 1.0)], [], [(0, 1, 3, 2), (2, 3, 7, 6), (6, 7, 5, 4), (4, 5, 1, 0), (2, 6, 4, 0), (7, 3, 1, 5)])
me_cube_001.use_remesh_preserve_volume = False
me_cube_001.use_remesh_preserve_attributes = False
me_cube_001.use_mirror_vertex_groups = False
me_cube_001.update()

# ---- objects
ob_silor = bpy.data.objects.new('SiloR', me_cube_003)
ob_missile = bpy.data.objects.new('Missile', me_cylinder_002)
ob_silol = bpy.data.objects.new('SiloL', me_cube)
ob_submarine = bpy.data.objects.new('Submarine', me_cylinder)
ob_bound = bpy.data.objects.new('Bound', me_cube_001)
ob_lamp = bpy.data.objects.new('Lamp', light_lamp)
ob_camera = bpy.data.objects.new('Camera', cam_camera)

# ---- transforms, parenting, visibility, modifiers, constraints
ob_silor.location = (0.35, -0.4188, 0.9338)
ob_silor.scale = (3.5, 3.5, 5.0)
ob_silor.lineart.crease_threshold = 0.0
ob_missile.location = (0.0, -0.4188, 0.37)
ob_missile.lineart.crease_threshold = 0.0
ob_silol.location = (-0.35, -0.4188, 0.9338)
ob_silol.scale = (3.5, 3.5, 5.0)
ob_silol.lineart.crease_threshold = 0.0
ob_submarine.location = (0.0, 0.0, 0.0)
ob_submarine.rotation_euler = (1.571, 0.0, 0.0)
ob_submarine.lineart.crease_threshold = 0.0
_m = ob_submarine.modifiers.new('Mirror', 'MIRROR')
ob_bound.location = (0.0, 0.0, 0.0)
ob_bound.scale = (2.0, 2.0, 2.0)
ob_bound.hide_viewport = True
ob_bound.display_type = 'BOUNDS'
ob_bound.lineart.crease_threshold = 0.0
ob_lamp.location = (4.076, 1.005, 5.904)
ob_lamp.rotation_euler = (0.6503, 0.05522, 1.866)
ob_lamp.lock_rotations_4d = False
ob_lamp.empty_display_type = 'ARROWS'
ob_lamp.color = (0.0, 0.0, 0.0, 0.0)
ob_lamp.lineart.crease_threshold = 0.0
ob_camera.location = (7.481, -6.508, 5.344)
ob_camera.rotation_euler = (1.109, 0.0, 0.8149)
ob_camera.lock_rotations_4d = False
ob_camera.empty_display_type = 'ARROWS'
ob_camera.color = (0.0, 0.0, 0.0, 0.0)
ob_camera.display_type = 'WIRE'
ob_camera.lineart.crease_threshold = 0.0

# ---- collection membership
col_collection_1.objects.link(ob_silor)
col_collection_1.objects.link(ob_missile)
col_collection_1.objects.link(ob_silol)
col_collection_1.objects.link(ob_submarine)
col_collection_1.objects.link(ob_bound)
col_collection_1.objects.link(ob_lamp)
col_collection_1.objects.link(ob_camera)
col_collection_2.objects.link(ob_missile)

# ---- scene / render settings (as saved in the file)
scene.camera = ob_camera
scene.frame_start = 1; scene.frame_end = 250; scene.frame_set(1)
scene.render.engine = 'CYCLES'
scene.render.resolution_percentage = 50
scene.render.dither_intensity = 0.0
scene.cycles.use_denoising = False
scene.cycles.samples = 128
scene.cycles.sampling_pattern = 'TABULATED_SOBOL'
scene.cycles.light_sampling_threshold = 0.0
scene.cycles.use_adaptive_sampling = False
scene.cycles.use_light_tree = False
scene.cycles.blur_glossy = 0.0
scene.cycles.sample_clamp_indirect = 0.0
scene.view_settings.view_transform = 'Standard'
bpy.context.view_layer.update()
